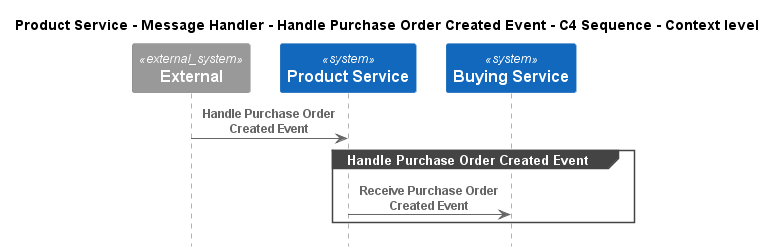

The diagram above was rendered by PlantUML. Its source (embedded in the PNG):
@startuml
!pragma layout smetana
!include ..\..\..\..\..\..\.c4s\C4_Sequence.puml

title Product Service - Message Handler - Handle Purchase Order Created Event - C4 Sequence - Context level

System_Ext(C4InterFlow.SoftwareSystems.ExternalSystem, "External", "")
System(ECommercePlatform.SoftwareSystems.ProductService, "Product Service", "")
System(ECommercePlatform.SoftwareSystems.BuyingService, "Buying Service", "")

Rel(C4InterFlow.SoftwareSystems.ExternalSystem, ECommercePlatform.SoftwareSystems.ProductService, "Handle Purchase Order Created Event")
group Handle Purchase Order Created Event
Rel(ECommercePlatform.SoftwareSystems.ProductService, ECommercePlatform.SoftwareSystems.BuyingService, "Receive Purchase Order Created Event")
end


@enduml